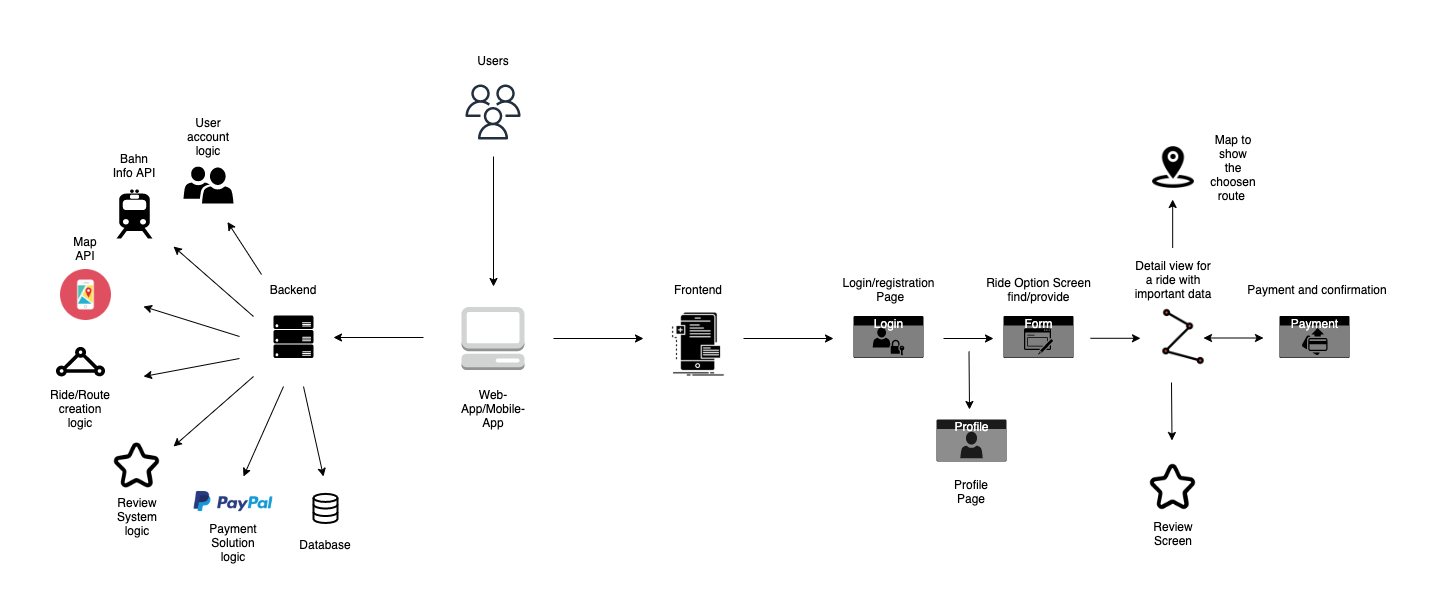

The diagram above was exported from draw.io. Its source (the exported page's mxGraphModel, read from the mxfile embedded in the PNG):
<mxGraphModel dx="2703" dy="1846" grid="1" gridSize="10" guides="1" tooltips="1" connect="1" arrows="1" fold="1" page="1" pageScale="1" pageWidth="2339" pageHeight="3300" math="0" shadow="0">
  <root>
    <mxCell id="0" />
    <mxCell id="1" parent="0" />
    <mxCell id="Moj0gJuhAmTiEwv84eaL-2" value="" style="outlineConnect=0;dashed=0;verticalLabelPosition=bottom;verticalAlign=top;align=center;html=1;shape=mxgraph.aws3.management_console;fillColor=#D2D3D3;gradientColor=none;" parent="1" vertex="1">
      <mxGeometry x="888" y="300.5" width="63" height="63" as="geometry" />
    </mxCell>
    <mxCell id="Moj0gJuhAmTiEwv84eaL-7" value="" style="shape=image;html=1;verticalAlign=top;verticalLabelPosition=bottom;labelBackgroundColor=#ffffff;imageAspect=0;aspect=fixed;image=https://cdn2.iconfinder.com/data/icons/competitive-strategy-and-corporate-training/512/177_frontend_interface_mobile_phone_developer_app_development-128.png" parent="1" vertex="1">
      <mxGeometry x="1090" y="303" width="70" height="70" as="geometry" />
    </mxCell>
    <mxCell id="Moj0gJuhAmTiEwv84eaL-13" value="Map API" style="text;html=1;strokeColor=none;fillColor=none;align=center;verticalAlign=middle;whiteSpace=wrap;rounded=0;" parent="1" vertex="1">
      <mxGeometry x="492" y="232" width="40" height="20" as="geometry" />
    </mxCell>
    <mxCell id="Moj0gJuhAmTiEwv84eaL-15" value="" style="shape=mxgraph.signs.transportation.train_2;html=1;pointerEvents=1;fillColor=#000000;strokeColor=none;verticalLabelPosition=bottom;verticalAlign=top;align=center;" parent="1" vertex="1">
      <mxGeometry x="543" y="183" width="36" height="49" as="geometry" />
    </mxCell>
    <mxCell id="Moj0gJuhAmTiEwv84eaL-16" value="Bahn Info API" style="text;html=1;strokeColor=none;fillColor=none;align=center;verticalAlign=middle;whiteSpace=wrap;rounded=0;" parent="1" vertex="1">
      <mxGeometry x="536" y="149" width="50" height="20" as="geometry" />
    </mxCell>
    <mxCell id="Moj0gJuhAmTiEwv84eaL-17" value="" style="shape=image;html=1;verticalAlign=top;verticalLabelPosition=bottom;labelBackgroundColor=#ffffff;imageAspect=0;aspect=fixed;image=https://cdn0.iconfinder.com/data/icons/ecommerce-business/24/Artboard_23-128.png" parent="1" vertex="1">
      <mxGeometry x="539" y="434.5" width="49" height="49" as="geometry" />
    </mxCell>
    <mxCell id="Moj0gJuhAmTiEwv84eaL-18" value="" style="endArrow=classic;html=1;" parent="1" edge="1">
      <mxGeometry width="50" height="50" relative="1" as="geometry">
        <mxPoint x="680" y="370" as="sourcePoint" />
        <mxPoint x="600" y="440" as="targetPoint" />
      </mxGeometry>
    </mxCell>
    <mxCell id="Moj0gJuhAmTiEwv84eaL-19" value="Review System&lt;br&gt;logic" style="text;html=1;strokeColor=none;fillColor=none;align=center;verticalAlign=middle;whiteSpace=wrap;rounded=0;" parent="1" vertex="1">
      <mxGeometry x="543.5" y="489.5" width="40" height="40" as="geometry" />
    </mxCell>
    <mxCell id="Moj0gJuhAmTiEwv84eaL-20" value="" style="endArrow=classic;html=1;" parent="1" edge="1">
      <mxGeometry width="50" height="50" relative="1" as="geometry">
        <mxPoint x="710" y="380" as="sourcePoint" />
        <mxPoint x="670" y="470" as="targetPoint" />
      </mxGeometry>
    </mxCell>
    <mxCell id="Moj0gJuhAmTiEwv84eaL-21" value="" style="shape=image;html=1;verticalAlign=top;verticalLabelPosition=bottom;labelBackgroundColor=#ffffff;imageAspect=0;aspect=fixed;image=https://cdn3.iconfinder.com/data/icons/payment-method-1/64/_Paypal-39-128.png" parent="1" vertex="1">
      <mxGeometry x="620" y="455" width="80" height="80" as="geometry" />
    </mxCell>
    <mxCell id="Moj0gJuhAmTiEwv84eaL-22" value="Payment Solution&lt;br&gt;logic" style="text;html=1;strokeColor=none;fillColor=none;align=center;verticalAlign=middle;whiteSpace=wrap;rounded=0;" parent="1" vertex="1">
      <mxGeometry x="640" y="525.5" width="40" height="20" as="geometry" />
    </mxCell>
    <mxCell id="Moj0gJuhAmTiEwv84eaL-23" value="Profile" style="html=1;strokeColor=none;fillColor=#1A1A1A;labelPosition=center;verticalLabelPosition=middle;verticalAlign=top;align=center;fontSize=12;outlineConnect=0;spacingTop=-6;fontColor=#FFFFFF;sketch=0;shape=mxgraph.sitemap.profile;" parent="1" vertex="1">
      <mxGeometry x="1363" y="413" width="70" height="42" as="geometry" />
    </mxCell>
    <mxCell id="Moj0gJuhAmTiEwv84eaL-25" value="Profile Page" style="text;html=1;strokeColor=none;fillColor=none;align=center;verticalAlign=middle;whiteSpace=wrap;rounded=0;" parent="1" vertex="1">
      <mxGeometry x="1378" y="475" width="40" height="20" as="geometry" />
    </mxCell>
    <mxCell id="Moj0gJuhAmTiEwv84eaL-26" value="Web-App/Mobile-App" style="text;html=1;strokeColor=none;fillColor=none;align=center;verticalAlign=middle;whiteSpace=wrap;rounded=0;" parent="1" vertex="1">
      <mxGeometry x="899.5" y="386.5" width="40" height="30" as="geometry" />
    </mxCell>
    <mxCell id="Moj0gJuhAmTiEwv84eaL-27" value="Frontend" style="text;html=1;strokeColor=none;fillColor=none;align=center;verticalAlign=middle;whiteSpace=wrap;rounded=0;" parent="1" vertex="1">
      <mxGeometry x="1105" y="273" width="40" height="20" as="geometry" />
    </mxCell>
    <mxCell id="Moj0gJuhAmTiEwv84eaL-28" value="Backend" style="text;html=1;strokeColor=none;fillColor=none;align=center;verticalAlign=middle;whiteSpace=wrap;rounded=0;" parent="1" vertex="1">
      <mxGeometry x="700" y="273" width="40" height="20" as="geometry" />
    </mxCell>
    <mxCell id="Moj0gJuhAmTiEwv84eaL-29" value="" style="endArrow=classic;html=1;" parent="1" edge="1">
      <mxGeometry width="50" height="50" relative="1" as="geometry">
        <mxPoint x="1170" y="332" as="sourcePoint" />
        <mxPoint x="1260" y="332" as="targetPoint" />
      </mxGeometry>
    </mxCell>
    <mxCell id="Moj0gJuhAmTiEwv84eaL-32" value="Ride Option Screen find/provide" style="text;html=1;strokeColor=none;fillColor=none;align=center;verticalAlign=middle;whiteSpace=wrap;rounded=0;" parent="1" vertex="1">
      <mxGeometry x="1392.5" y="273" width="145" height="20" as="geometry" />
    </mxCell>
    <mxCell id="Moj0gJuhAmTiEwv84eaL-37" value="Detail view for a ride with important data" style="text;html=1;strokeColor=none;fillColor=none;align=center;verticalAlign=middle;whiteSpace=wrap;rounded=0;" parent="1" vertex="1">
      <mxGeometry x="1560" y="263" width="80" height="20" as="geometry" />
    </mxCell>
    <mxCell id="Moj0gJuhAmTiEwv84eaL-39" value="Review Screen" style="text;html=1;strokeColor=none;fillColor=none;align=center;verticalAlign=middle;whiteSpace=wrap;rounded=0;" parent="1" vertex="1">
      <mxGeometry x="1579.5" y="516.5" width="40" height="20" as="geometry" />
    </mxCell>
    <mxCell id="Moj0gJuhAmTiEwv84eaL-42" value="Map to show the choosen route&amp;nbsp;" style="text;html=1;strokeColor=none;fillColor=none;align=center;verticalAlign=middle;whiteSpace=wrap;rounded=0;" parent="1" vertex="1">
      <mxGeometry x="1640" y="151" width="40" height="20" as="geometry" />
    </mxCell>
    <mxCell id="Moj0gJuhAmTiEwv84eaL-44" value="" style="endArrow=classic;html=1;" parent="1" edge="1">
      <mxGeometry width="50" height="50" relative="1" as="geometry">
        <mxPoint x="1599.17" y="241.5" as="sourcePoint" />
        <mxPoint x="1599.17" y="193" as="targetPoint" />
      </mxGeometry>
    </mxCell>
    <mxCell id="n9Vv-p-7yAznAT9WQvdi-2" value="" style="sketch=0;outlineConnect=0;fontColor=#232F3E;gradientColor=none;fillColor=#232F3E;strokeColor=none;dashed=0;verticalLabelPosition=bottom;verticalAlign=top;align=center;html=1;fontSize=12;fontStyle=0;aspect=fixed;pointerEvents=1;shape=mxgraph.aws4.users;" parent="1" vertex="1">
      <mxGeometry x="892" y="78" width="55" height="55" as="geometry" />
    </mxCell>
    <mxCell id="n9Vv-p-7yAznAT9WQvdi-3" value="Users" style="text;html=1;strokeColor=none;fillColor=none;align=center;verticalAlign=middle;whiteSpace=wrap;rounded=0;" parent="1" vertex="1">
      <mxGeometry x="899.5" y="44" width="40" height="20" as="geometry" />
    </mxCell>
    <mxCell id="n9Vv-p-7yAznAT9WQvdi-7" value="" style="shape=image;html=1;verticalAlign=top;verticalLabelPosition=bottom;labelBackgroundColor=#ffffff;imageAspect=0;aspect=fixed;image=https://cdn0.iconfinder.com/data/icons/kameleon-free-pack-rounded/110/Application-Map-128.png" parent="1" vertex="1">
      <mxGeometry x="487" y="263" width="51" height="51" as="geometry" />
    </mxCell>
    <mxCell id="n9Vv-p-7yAznAT9WQvdi-8" value="" style="verticalLabelPosition=bottom;html=1;verticalAlign=top;align=center;strokeColor=none;fillColor=#000000;shape=mxgraph.azure.server_rack;" parent="1" vertex="1">
      <mxGeometry x="700" y="309" width="40" height="42.5" as="geometry" />
    </mxCell>
    <mxCell id="n9Vv-p-7yAznAT9WQvdi-11" value="Login" style="html=1;strokeColor=none;fillColor=#000000;labelPosition=center;verticalLabelPosition=middle;verticalAlign=top;align=center;fontSize=12;outlineConnect=0;spacingTop=-6;fontColor=#FFFFFF;sketch=0;shape=mxgraph.sitemap.login;" parent="1" vertex="1">
      <mxGeometry x="1280" y="309.5" width="70" height="42" as="geometry" />
    </mxCell>
    <mxCell id="n9Vv-p-7yAznAT9WQvdi-12" value="Login/registration&lt;br&gt;&amp;nbsp;Page" style="text;html=1;strokeColor=none;fillColor=none;align=center;verticalAlign=middle;whiteSpace=wrap;rounded=0;" parent="1" vertex="1">
      <mxGeometry x="1262.5" y="273" width="105" height="20" as="geometry" />
    </mxCell>
    <mxCell id="n9Vv-p-7yAznAT9WQvdi-13" value="" style="endArrow=classic;html=1;" parent="1" edge="1">
      <mxGeometry width="50" height="50" relative="1" as="geometry">
        <mxPoint x="688" y="268" as="sourcePoint" />
        <mxPoint x="654" y="215.5" as="targetPoint" />
      </mxGeometry>
    </mxCell>
    <mxCell id="n9Vv-p-7yAznAT9WQvdi-16" value="" style="sketch=0;pointerEvents=1;shadow=0;dashed=0;html=1;strokeColor=none;labelPosition=center;verticalLabelPosition=bottom;verticalAlign=top;align=center;fillColor=#000000;shape=mxgraph.mscae.intune.user_group" parent="1" vertex="1">
      <mxGeometry x="610" y="160" width="50" height="37" as="geometry" />
    </mxCell>
    <mxCell id="n9Vv-p-7yAznAT9WQvdi-18" value="User account&lt;br&gt;logic" style="text;html=1;strokeColor=none;fillColor=none;align=center;verticalAlign=middle;whiteSpace=wrap;rounded=0;" parent="1" vertex="1">
      <mxGeometry x="615" y="120" width="40" height="20" as="geometry" />
    </mxCell>
    <mxCell id="n9Vv-p-7yAznAT9WQvdi-19" value="" style="verticalLabelPosition=bottom;html=1;verticalAlign=top;align=center;strokeColor=none;fillColor=#000000;shape=mxgraph.azure.express_route;pointerEvents=1;" parent="1" vertex="1">
      <mxGeometry x="482" y="340" width="50" height="30" as="geometry" />
    </mxCell>
    <mxCell id="n9Vv-p-7yAznAT9WQvdi-20" value="Ride/Route creation logic" style="text;html=1;strokeColor=none;fillColor=none;align=center;verticalAlign=middle;whiteSpace=wrap;rounded=0;" parent="1" vertex="1">
      <mxGeometry x="487" y="390" width="40" height="23" as="geometry" />
    </mxCell>
    <mxCell id="n9Vv-p-7yAznAT9WQvdi-21" value="Form" style="html=1;strokeColor=none;fillColor=#000000;labelPosition=center;verticalLabelPosition=middle;verticalAlign=top;align=center;fontSize=12;outlineConnect=0;spacingTop=-6;fontColor=#FFFFFF;sketch=0;shape=mxgraph.sitemap.form;" parent="1" vertex="1">
      <mxGeometry x="1430" y="309.5" width="70" height="42" as="geometry" />
    </mxCell>
    <mxCell id="n9Vv-p-7yAznAT9WQvdi-22" value="" style="endArrow=classic;html=1;" parent="1" edge="1">
      <mxGeometry width="50" height="50" relative="1" as="geometry">
        <mxPoint x="1370" y="332" as="sourcePoint" />
        <mxPoint x="1420" y="332" as="targetPoint" />
      </mxGeometry>
    </mxCell>
    <mxCell id="n9Vv-p-7yAznAT9WQvdi-25" value="" style="endArrow=classic;html=1;" parent="1" edge="1">
      <mxGeometry width="50" height="50" relative="1" as="geometry">
        <mxPoint x="1395.5" y="345" as="sourcePoint" />
        <mxPoint x="1396" y="403" as="targetPoint" />
      </mxGeometry>
    </mxCell>
    <mxCell id="n9Vv-p-7yAznAT9WQvdi-26" value="Payment" style="html=1;strokeColor=none;fillColor=#000000;labelPosition=center;verticalLabelPosition=middle;verticalAlign=top;align=center;fontSize=12;outlineConnect=0;spacingTop=-6;fontColor=#FFFFFF;sketch=0;shape=mxgraph.sitemap.payment;" parent="1" vertex="1">
      <mxGeometry x="1706" y="309.5" width="70" height="42" as="geometry" />
    </mxCell>
    <mxCell id="n9Vv-p-7yAznAT9WQvdi-29" value="Payment and confirmation" style="text;html=1;strokeColor=none;fillColor=none;align=center;verticalAlign=middle;whiteSpace=wrap;rounded=0;" parent="1" vertex="1">
      <mxGeometry x="1663.5" y="273" width="160" height="20" as="geometry" />
    </mxCell>
    <mxCell id="n9Vv-p-7yAznAT9WQvdi-33" value="" style="endArrow=classic;html=1;" parent="1" edge="1">
      <mxGeometry width="50" height="50" relative="1" as="geometry">
        <mxPoint x="1517" y="331.78999999999996" as="sourcePoint" />
        <mxPoint x="1567" y="331.78999999999996" as="targetPoint" />
      </mxGeometry>
    </mxCell>
    <mxCell id="n9Vv-p-7yAznAT9WQvdi-34" value="" style="shape=image;html=1;verticalAlign=top;verticalLabelPosition=bottom;labelBackgroundColor=#ffffff;imageAspect=0;aspect=fixed;image=https://cdn4.iconfinder.com/data/icons/navigation-98/512/13_route_Map_pointer_location._Destination-128.png;fillColor=#000000;" parent="1" vertex="1">
      <mxGeometry x="1580" y="300.5" width="60" height="60" as="geometry" />
    </mxCell>
    <mxCell id="n9Vv-p-7yAznAT9WQvdi-35" value="" style="shape=image;html=1;verticalAlign=top;verticalLabelPosition=bottom;labelBackgroundColor=#ffffff;imageAspect=0;aspect=fixed;image=https://cdn3.iconfinder.com/data/icons/glypho-free/64/map-pin-marker-circle-128.png;fillColor=#000000;" parent="1" vertex="1">
      <mxGeometry x="1572" y="133" width="56" height="56" as="geometry" />
    </mxCell>
    <mxCell id="n9Vv-p-7yAznAT9WQvdi-40" value="" style="endArrow=classic;startArrow=classic;html=1;" parent="1" edge="1">
      <mxGeometry width="50" height="50" relative="1" as="geometry">
        <mxPoint x="1630" y="331.5" as="sourcePoint" />
        <mxPoint x="1690" y="331.5" as="targetPoint" />
      </mxGeometry>
    </mxCell>
    <mxCell id="n9Vv-p-7yAznAT9WQvdi-41" value="" style="shape=image;html=1;verticalAlign=top;verticalLabelPosition=bottom;labelBackgroundColor=#ffffff;imageAspect=0;aspect=fixed;image=https://cdn0.iconfinder.com/data/icons/ecommerce-business/24/Artboard_23-128.png" parent="1" vertex="1">
      <mxGeometry x="1575" y="456" width="49" height="49" as="geometry" />
    </mxCell>
    <mxCell id="n9Vv-p-7yAznAT9WQvdi-42" value="" style="endArrow=classic;html=1;" parent="1" edge="1">
      <mxGeometry width="50" height="50" relative="1" as="geometry">
        <mxPoint x="1598" y="376" as="sourcePoint" />
        <mxPoint x="1598.5" y="434" as="targetPoint" />
      </mxGeometry>
    </mxCell>
    <mxCell id="n9Vv-p-7yAznAT9WQvdi-43" value="" style="endArrow=classic;html=1;" parent="1" edge="1">
      <mxGeometry width="50" height="50" relative="1" as="geometry">
        <mxPoint x="920" y="150" as="sourcePoint" />
        <mxPoint x="920" y="280" as="targetPoint" />
      </mxGeometry>
    </mxCell>
    <mxCell id="n9Vv-p-7yAznAT9WQvdi-47" value="" style="endArrow=classic;html=1;" parent="1" edge="1">
      <mxGeometry width="50" height="50" relative="1" as="geometry">
        <mxPoint x="980" y="332" as="sourcePoint" />
        <mxPoint x="1070" y="332" as="targetPoint" />
      </mxGeometry>
    </mxCell>
    <mxCell id="n9Vv-p-7yAznAT9WQvdi-49" value="" style="endArrow=classic;html=1;" parent="1" edge="1">
      <mxGeometry width="50" height="50" relative="1" as="geometry">
        <mxPoint x="850" y="331" as="sourcePoint" />
        <mxPoint x="760" y="331" as="targetPoint" />
      </mxGeometry>
    </mxCell>
    <mxCell id="n9Vv-p-7yAznAT9WQvdi-50" value="" style="endArrow=classic;html=1;" parent="1" edge="1">
      <mxGeometry width="50" height="50" relative="1" as="geometry">
        <mxPoint x="680" y="310" as="sourcePoint" />
        <mxPoint x="600" y="240" as="targetPoint" />
      </mxGeometry>
    </mxCell>
    <mxCell id="n9Vv-p-7yAznAT9WQvdi-51" value="" style="endArrow=classic;html=1;" parent="1" edge="1">
      <mxGeometry width="50" height="50" relative="1" as="geometry">
        <mxPoint x="666" y="330" as="sourcePoint" />
        <mxPoint x="570" y="300" as="targetPoint" />
      </mxGeometry>
    </mxCell>
    <mxCell id="n9Vv-p-7yAznAT9WQvdi-52" value="" style="endArrow=classic;html=1;" parent="1" edge="1">
      <mxGeometry width="50" height="50" relative="1" as="geometry">
        <mxPoint x="666" y="352" as="sourcePoint" />
        <mxPoint x="570" y="370" as="targetPoint" />
      </mxGeometry>
    </mxCell>
    <mxCell id="d8yGF6eHS9S2WNLdQ_Lb-1" value="" style="endArrow=classic;html=1;" edge="1" parent="1">
      <mxGeometry width="50" height="50" relative="1" as="geometry">
        <mxPoint x="730" y="380" as="sourcePoint" />
        <mxPoint x="750" y="470" as="targetPoint" />
      </mxGeometry>
    </mxCell>
    <mxCell id="d8yGF6eHS9S2WNLdQ_Lb-3" value="" style="html=1;verticalLabelPosition=bottom;align=center;labelBackgroundColor=#ffffff;verticalAlign=top;strokeWidth=2;strokeColor=#000000;shadow=0;dashed=0;shape=mxgraph.ios7.icons.data;" vertex="1" parent="1">
      <mxGeometry x="740" y="487.4" width="24" height="29.099999999999998" as="geometry" />
    </mxCell>
    <mxCell id="d8yGF6eHS9S2WNLdQ_Lb-4" value="Database" style="text;html=1;strokeColor=none;fillColor=none;align=center;verticalAlign=middle;whiteSpace=wrap;rounded=0;" vertex="1" parent="1">
      <mxGeometry x="722" y="522.5" width="60" height="30" as="geometry" />
    </mxCell>
  </root>
</mxGraphModel>